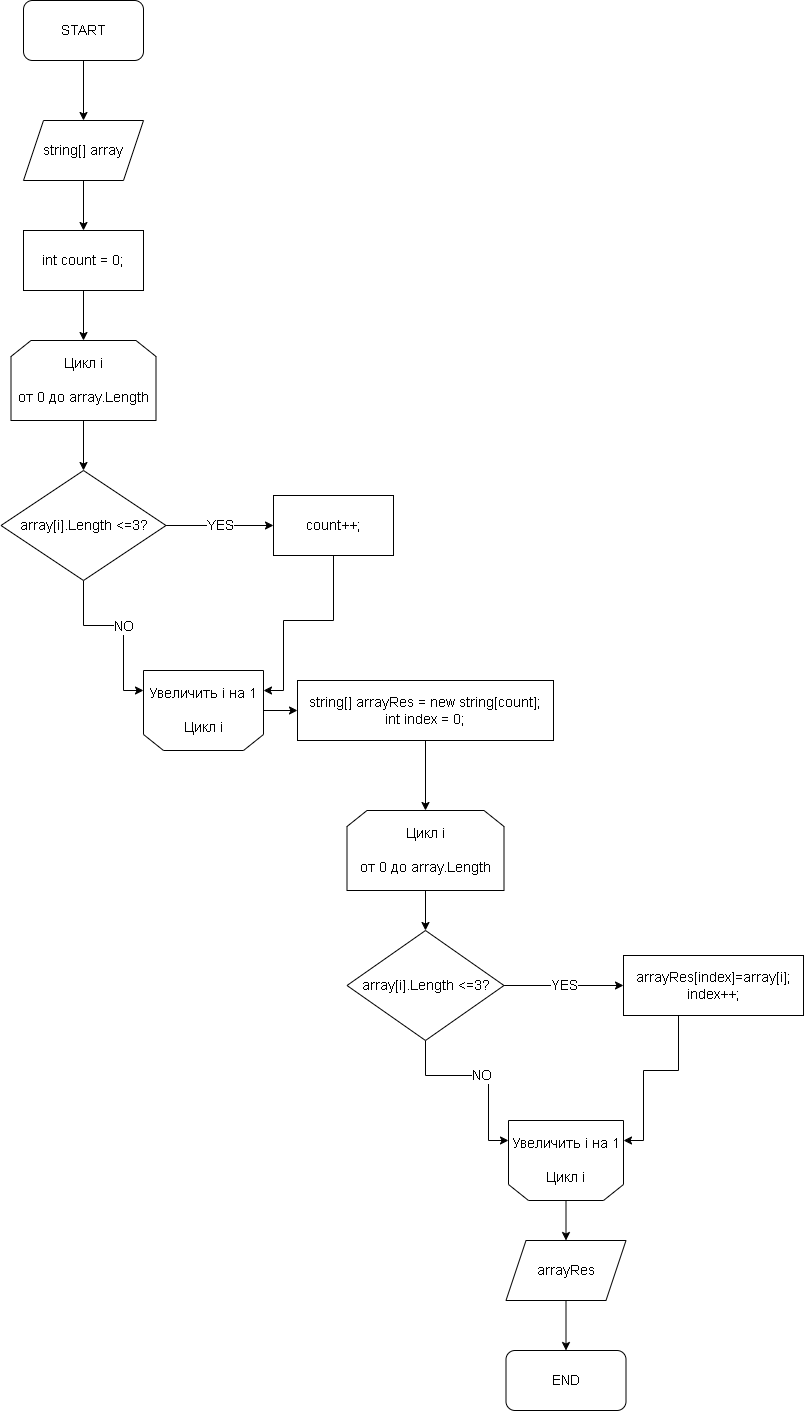

The diagram above was exported from draw.io. Its source (the exported page's mxGraphModel, read from the mxfile embedded in the PNG):
<mxGraphModel dx="2049" dy="1091" grid="1" gridSize="10" guides="1" tooltips="1" connect="1" arrows="1" fold="1" page="1" pageScale="1" pageWidth="827" pageHeight="1169" math="0" shadow="0">
  <root>
    <mxCell id="0" />
    <mxCell id="1" parent="0" />
    <mxCell id="nCoB2xYuUOtjYzu1U21C-3" style="edgeStyle=orthogonalEdgeStyle;rounded=0;orthogonalLoop=1;jettySize=auto;html=1;" edge="1" parent="1" source="nCoB2xYuUOtjYzu1U21C-2" target="nCoB2xYuUOtjYzu1U21C-4">
      <mxGeometry relative="1" as="geometry">
        <mxPoint x="120" y="140" as="targetPoint" />
      </mxGeometry>
    </mxCell>
    <mxCell id="nCoB2xYuUOtjYzu1U21C-2" value="START" style="rounded=1;whiteSpace=wrap;html=1;fontSize=14;" vertex="1" parent="1">
      <mxGeometry x="60" y="20" width="120" height="60" as="geometry" />
    </mxCell>
    <mxCell id="nCoB2xYuUOtjYzu1U21C-5" style="edgeStyle=orthogonalEdgeStyle;rounded=0;orthogonalLoop=1;jettySize=auto;html=1;" edge="1" parent="1" source="nCoB2xYuUOtjYzu1U21C-4" target="nCoB2xYuUOtjYzu1U21C-6">
      <mxGeometry relative="1" as="geometry">
        <mxPoint x="120" y="259.9999999999999" as="targetPoint" />
      </mxGeometry>
    </mxCell>
    <mxCell id="nCoB2xYuUOtjYzu1U21C-4" value="string[] array" style="shape=parallelogram;perimeter=parallelogramPerimeter;whiteSpace=wrap;html=1;fixedSize=1;fontSize=14;" vertex="1" parent="1">
      <mxGeometry x="60" y="140" width="120" height="60" as="geometry" />
    </mxCell>
    <mxCell id="nCoB2xYuUOtjYzu1U21C-7" style="edgeStyle=orthogonalEdgeStyle;rounded=0;orthogonalLoop=1;jettySize=auto;html=1;" edge="1" parent="1" source="nCoB2xYuUOtjYzu1U21C-6" target="nCoB2xYuUOtjYzu1U21C-8">
      <mxGeometry relative="1" as="geometry">
        <mxPoint x="120" y="359.9999999999999" as="targetPoint" />
      </mxGeometry>
    </mxCell>
    <mxCell id="nCoB2xYuUOtjYzu1U21C-6" value="int count = 0;" style="rounded=0;whiteSpace=wrap;html=1;fontSize=14;" vertex="1" parent="1">
      <mxGeometry x="60" y="249.9999999999999" width="120" height="60" as="geometry" />
    </mxCell>
    <mxCell id="nCoB2xYuUOtjYzu1U21C-10" style="edgeStyle=orthogonalEdgeStyle;rounded=0;orthogonalLoop=1;jettySize=auto;html=1;entryX=0.5;entryY=0;entryDx=0;entryDy=0;" edge="1" parent="1" source="nCoB2xYuUOtjYzu1U21C-8" target="nCoB2xYuUOtjYzu1U21C-12">
      <mxGeometry relative="1" as="geometry">
        <mxPoint x="120" y="480" as="targetPoint" />
      </mxGeometry>
    </mxCell>
    <mxCell id="nCoB2xYuUOtjYzu1U21C-8" value="Цикл i&lt;br style=&quot;font-size: 14px;&quot;&gt;&lt;br style=&quot;font-size: 14px;&quot;&gt;от 0 до array.Length" style="shape=loopLimit;whiteSpace=wrap;html=1;fontSize=14;" vertex="1" parent="1">
      <mxGeometry x="47.5" y="360" width="145" height="80" as="geometry" />
    </mxCell>
    <mxCell id="nCoB2xYuUOtjYzu1U21C-14" value="YES" style="edgeStyle=orthogonalEdgeStyle;rounded=0;orthogonalLoop=1;jettySize=auto;html=1;entryX=0;entryY=0.5;entryDx=0;entryDy=0;fontSize=14;" edge="1" parent="1" source="nCoB2xYuUOtjYzu1U21C-12" target="nCoB2xYuUOtjYzu1U21C-16">
      <mxGeometry relative="1" as="geometry">
        <mxPoint x="280" y="545" as="targetPoint" />
      </mxGeometry>
    </mxCell>
    <mxCell id="nCoB2xYuUOtjYzu1U21C-15" value="NO" style="edgeStyle=orthogonalEdgeStyle;rounded=0;orthogonalLoop=1;jettySize=auto;html=1;entryX=1;entryY=0.75;entryDx=0;entryDy=0;fontSize=14;" edge="1" parent="1" source="nCoB2xYuUOtjYzu1U21C-12" target="nCoB2xYuUOtjYzu1U21C-19">
      <mxGeometry relative="1" as="geometry">
        <mxPoint x="120" y="660" as="targetPoint" />
        <Array as="points">
          <mxPoint x="120" y="645" />
          <mxPoint x="160" y="645" />
          <mxPoint x="160" y="710" />
        </Array>
      </mxGeometry>
    </mxCell>
    <mxCell id="nCoB2xYuUOtjYzu1U21C-12" value="array[i].Length &amp;lt;=3?" style="rhombus;whiteSpace=wrap;html=1;fontSize=14;" vertex="1" parent="1">
      <mxGeometry x="37.5" y="490" width="165" height="110" as="geometry" />
    </mxCell>
    <mxCell id="nCoB2xYuUOtjYzu1U21C-18" style="edgeStyle=orthogonalEdgeStyle;rounded=0;orthogonalLoop=1;jettySize=auto;html=1;entryX=0;entryY=0.75;entryDx=0;entryDy=0;" edge="1" parent="1" source="nCoB2xYuUOtjYzu1U21C-16" target="nCoB2xYuUOtjYzu1U21C-19">
      <mxGeometry relative="1" as="geometry">
        <mxPoint x="370" y="660" as="targetPoint" />
        <Array as="points">
          <mxPoint x="370" y="640" />
          <mxPoint x="320" y="640" />
          <mxPoint x="320" y="710" />
        </Array>
      </mxGeometry>
    </mxCell>
    <mxCell id="nCoB2xYuUOtjYzu1U21C-16" value="count++;" style="rounded=0;whiteSpace=wrap;html=1;fontSize=14;" vertex="1" parent="1">
      <mxGeometry x="310" y="515" width="120" height="60" as="geometry" />
    </mxCell>
    <mxCell id="nCoB2xYuUOtjYzu1U21C-20" style="edgeStyle=orthogonalEdgeStyle;rounded=0;orthogonalLoop=1;jettySize=auto;html=1;" edge="1" parent="1" source="nCoB2xYuUOtjYzu1U21C-19" target="nCoB2xYuUOtjYzu1U21C-21">
      <mxGeometry relative="1" as="geometry">
        <mxPoint x="400" y="730" as="targetPoint" />
      </mxGeometry>
    </mxCell>
    <mxCell id="nCoB2xYuUOtjYzu1U21C-19" value="Увеличить i на 1&lt;br style=&quot;font-size: 14px;&quot;&gt;&lt;br style=&quot;font-size: 14px;&quot;&gt;Цикл i" style="shape=loopLimit;whiteSpace=wrap;html=1;direction=west;fontSize=14;" vertex="1" parent="1">
      <mxGeometry x="180" y="690" width="120" height="80" as="geometry" />
    </mxCell>
    <mxCell id="nCoB2xYuUOtjYzu1U21C-22" style="edgeStyle=orthogonalEdgeStyle;rounded=0;orthogonalLoop=1;jettySize=auto;html=1;entryX=0.5;entryY=0;entryDx=0;entryDy=0;" edge="1" parent="1" source="nCoB2xYuUOtjYzu1U21C-21" target="nCoB2xYuUOtjYzu1U21C-23">
      <mxGeometry relative="1" as="geometry">
        <mxPoint x="462" y="810" as="targetPoint" />
      </mxGeometry>
    </mxCell>
    <mxCell id="nCoB2xYuUOtjYzu1U21C-21" value="string[] arrayRes = new string[count];&lt;br style=&quot;font-size: 14px;&quot;&gt;int index = 0;" style="rounded=0;whiteSpace=wrap;html=1;fontSize=14;" vertex="1" parent="1">
      <mxGeometry x="334" y="700" width="256" height="60" as="geometry" />
    </mxCell>
    <mxCell id="nCoB2xYuUOtjYzu1U21C-30" style="edgeStyle=orthogonalEdgeStyle;rounded=0;orthogonalLoop=1;jettySize=auto;html=1;entryX=0.5;entryY=0;entryDx=0;entryDy=0;" edge="1" parent="1" source="nCoB2xYuUOtjYzu1U21C-23" target="nCoB2xYuUOtjYzu1U21C-26">
      <mxGeometry relative="1" as="geometry" />
    </mxCell>
    <mxCell id="nCoB2xYuUOtjYzu1U21C-23" value="Цикл i&lt;br style=&quot;font-size: 14px;&quot;&gt;&lt;br style=&quot;font-size: 14px;&quot;&gt;от 0 до array.Length" style="shape=loopLimit;whiteSpace=wrap;html=1;fontSize=14;" vertex="1" parent="1">
      <mxGeometry x="383.5" y="830" width="157" height="80" as="geometry" />
    </mxCell>
    <mxCell id="nCoB2xYuUOtjYzu1U21C-24" value="YES" style="edgeStyle=orthogonalEdgeStyle;rounded=0;orthogonalLoop=1;jettySize=auto;html=1;entryX=0;entryY=0.5;entryDx=0;entryDy=0;fontSize=13;" edge="1" parent="1" source="nCoB2xYuUOtjYzu1U21C-26" target="nCoB2xYuUOtjYzu1U21C-28">
      <mxGeometry relative="1" as="geometry">
        <mxPoint x="625" y="995" as="targetPoint" />
      </mxGeometry>
    </mxCell>
    <mxCell id="nCoB2xYuUOtjYzu1U21C-25" value="NO" style="edgeStyle=orthogonalEdgeStyle;rounded=0;orthogonalLoop=1;jettySize=auto;html=1;entryX=1;entryY=0.75;entryDx=0;entryDy=0;fontSize=14;" edge="1" parent="1" source="nCoB2xYuUOtjYzu1U21C-26" target="nCoB2xYuUOtjYzu1U21C-29">
      <mxGeometry relative="1" as="geometry">
        <mxPoint x="465" y="1110" as="targetPoint" />
        <Array as="points">
          <mxPoint x="462" y="1095" />
          <mxPoint x="525" y="1095" />
          <mxPoint x="525" y="1160" />
        </Array>
      </mxGeometry>
    </mxCell>
    <mxCell id="nCoB2xYuUOtjYzu1U21C-26" value="array[i].Length &amp;lt;=3?" style="rhombus;whiteSpace=wrap;html=1;fontSize=14;" vertex="1" parent="1">
      <mxGeometry x="383.5" y="950" width="157" height="110" as="geometry" />
    </mxCell>
    <mxCell id="nCoB2xYuUOtjYzu1U21C-27" style="edgeStyle=orthogonalEdgeStyle;rounded=0;orthogonalLoop=1;jettySize=auto;html=1;entryX=0;entryY=0.75;entryDx=0;entryDy=0;" edge="1" parent="1" source="nCoB2xYuUOtjYzu1U21C-28" target="nCoB2xYuUOtjYzu1U21C-29">
      <mxGeometry relative="1" as="geometry">
        <mxPoint x="715" y="1110" as="targetPoint" />
        <Array as="points">
          <mxPoint x="715" y="1090" />
          <mxPoint x="680" y="1090" />
          <mxPoint x="680" y="1160" />
        </Array>
      </mxGeometry>
    </mxCell>
    <mxCell id="nCoB2xYuUOtjYzu1U21C-28" value="arrayRes[index]=array[i];&lt;br style=&quot;font-size: 14px;&quot;&gt;index++;" style="rounded=0;whiteSpace=wrap;html=1;fontSize=14;" vertex="1" parent="1">
      <mxGeometry x="660" y="975" width="180" height="60" as="geometry" />
    </mxCell>
    <mxCell id="nCoB2xYuUOtjYzu1U21C-31" style="edgeStyle=orthogonalEdgeStyle;rounded=0;orthogonalLoop=1;jettySize=auto;html=1;" edge="1" parent="1" source="nCoB2xYuUOtjYzu1U21C-29" target="nCoB2xYuUOtjYzu1U21C-32">
      <mxGeometry relative="1" as="geometry">
        <mxPoint x="595" y="1260" as="targetPoint" />
      </mxGeometry>
    </mxCell>
    <mxCell id="nCoB2xYuUOtjYzu1U21C-29" value="Увеличить i на 1&lt;br style=&quot;font-size: 14px;&quot;&gt;&lt;br style=&quot;font-size: 14px;&quot;&gt;Цикл i" style="shape=loopLimit;whiteSpace=wrap;html=1;direction=west;fontSize=14;" vertex="1" parent="1">
      <mxGeometry x="545" y="1140" width="115" height="80" as="geometry" />
    </mxCell>
    <mxCell id="nCoB2xYuUOtjYzu1U21C-33" style="edgeStyle=orthogonalEdgeStyle;rounded=0;orthogonalLoop=1;jettySize=auto;html=1;" edge="1" parent="1" source="nCoB2xYuUOtjYzu1U21C-32" target="nCoB2xYuUOtjYzu1U21C-34">
      <mxGeometry relative="1" as="geometry">
        <mxPoint x="595" y="1350" as="targetPoint" />
      </mxGeometry>
    </mxCell>
    <mxCell id="nCoB2xYuUOtjYzu1U21C-32" value="arrayRes" style="shape=parallelogram;perimeter=parallelogramPerimeter;whiteSpace=wrap;html=1;fixedSize=1;fontSize=14;" vertex="1" parent="1">
      <mxGeometry x="542.5" y="1260" width="120" height="60" as="geometry" />
    </mxCell>
    <mxCell id="nCoB2xYuUOtjYzu1U21C-34" value="END" style="rounded=1;whiteSpace=wrap;html=1;fontSize=14;" vertex="1" parent="1">
      <mxGeometry x="542.5" y="1370" width="120" height="60" as="geometry" />
    </mxCell>
  </root>
</mxGraphModel>